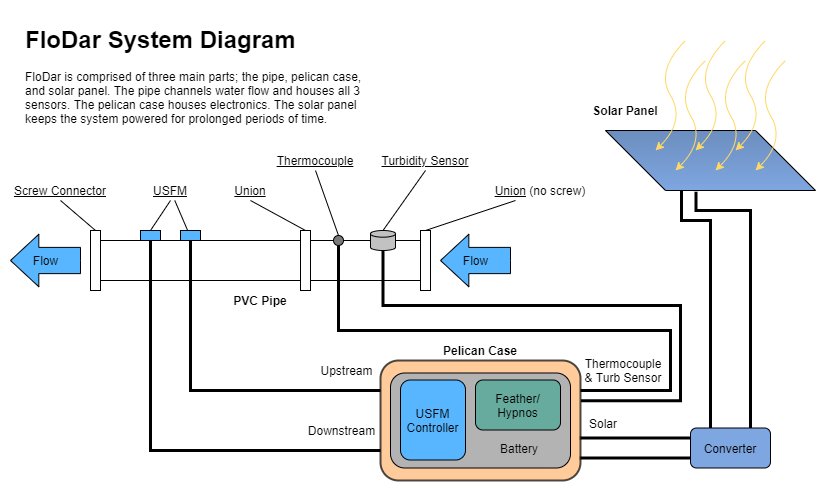

The diagram above was exported from draw.io. Its source (the exported page's mxGraphModel, read from the mxfile embedded in the PNG):
<mxGraphModel dx="1422" dy="705" grid="1" gridSize="10" guides="1" tooltips="1" connect="1" arrows="1" fold="1" page="1" pageScale="1" pageWidth="850" pageHeight="1100" math="0" shadow="0">
  <root>
    <mxCell id="0" />
    <mxCell id="1" parent="0" />
    <mxCell id="jht4cq5Pfr1gdJUiQRVK-63" style="edgeStyle=orthogonalEdgeStyle;rounded=0;orthogonalLoop=1;jettySize=auto;html=1;exitX=0;exitY=0.25;exitDx=0;exitDy=0;entryX=0.995;entryY=0.645;entryDx=0;entryDy=0;entryPerimeter=0;endArrow=none;endFill=0;strokeColor=#000000;strokeWidth=3;" parent="1" source="jht4cq5Pfr1gdJUiQRVK-45" target="jht4cq5Pfr1gdJUiQRVK-29" edge="1">
      <mxGeometry relative="1" as="geometry" />
    </mxCell>
    <mxCell id="jht4cq5Pfr1gdJUiQRVK-64" style="edgeStyle=orthogonalEdgeStyle;rounded=0;orthogonalLoop=1;jettySize=auto;html=1;exitX=0;exitY=0.75;exitDx=0;exitDy=0;entryX=0.995;entryY=0.812;entryDx=0;entryDy=0;entryPerimeter=0;endArrow=none;endFill=0;strokeColor=#000000;strokeWidth=3;" parent="1" source="jht4cq5Pfr1gdJUiQRVK-45" target="jht4cq5Pfr1gdJUiQRVK-29" edge="1">
      <mxGeometry relative="1" as="geometry" />
    </mxCell>
    <mxCell id="jht4cq5Pfr1gdJUiQRVK-29" value="" style="rounded=1;whiteSpace=wrap;html=1;fillColor=#FFB570;opacity=70;strokeWidth=2;" parent="1" vertex="1">
      <mxGeometry x="400" y="360" width="200" height="120" as="geometry" />
    </mxCell>
    <mxCell id="jht4cq5Pfr1gdJUiQRVK-57" value="&lt;br&gt;&lt;br&gt;&lt;br&gt;&lt;br&gt;Battery&amp;nbsp; &amp;nbsp; &amp;nbsp; &amp;nbsp; &amp;nbsp;" style="rounded=1;whiteSpace=wrap;html=1;gradientColor=none;align=right;fillColor=#B3B3B3;" parent="1" vertex="1">
      <mxGeometry x="410" y="372.5" width="180" height="95" as="geometry" />
    </mxCell>
    <mxCell id="jht4cq5Pfr1gdJUiQRVK-1" value="&lt;h1&gt;FloDar System Diagram&lt;/h1&gt;&lt;p&gt;FloDar is comprised of three main parts; the pipe, pelican case, and solar panel. The pipe channels water flow and houses all 3 sensors. The pelican case houses electronics. The solar panel keeps the system powered for prolonged periods of time.&amp;nbsp;&lt;/p&gt;" style="text;html=1;strokeColor=none;fillColor=none;spacing=5;spacingTop=-20;whiteSpace=wrap;overflow=hidden;rounded=0;" parent="1" vertex="1">
      <mxGeometry x="40" y="20" width="360" height="120" as="geometry" />
    </mxCell>
    <mxCell id="jht4cq5Pfr1gdJUiQRVK-23" value="" style="edgeStyle=none;rounded=0;orthogonalLoop=1;jettySize=auto;html=1;endArrow=none;endFill=0;" parent="1" source="jht4cq5Pfr1gdJUiQRVK-2" target="jht4cq5Pfr1gdJUiQRVK-13" edge="1">
      <mxGeometry relative="1" as="geometry" />
    </mxCell>
    <mxCell id="jht4cq5Pfr1gdJUiQRVK-2" value="" style="rounded=0;whiteSpace=wrap;html=1;" parent="1" vertex="1">
      <mxGeometry x="120" y="240" width="200" height="40" as="geometry" />
    </mxCell>
    <mxCell id="jht4cq5Pfr1gdJUiQRVK-3" value="" style="rounded=0;whiteSpace=wrap;html=1;" parent="1" vertex="1">
      <mxGeometry x="320" y="230" width="10" height="60" as="geometry" />
    </mxCell>
    <mxCell id="jht4cq5Pfr1gdJUiQRVK-4" value="" style="rounded=0;whiteSpace=wrap;html=1;" parent="1" vertex="1">
      <mxGeometry x="110" y="230" width="10" height="60" as="geometry" />
    </mxCell>
    <mxCell id="jht4cq5Pfr1gdJUiQRVK-5" value="" style="rounded=0;whiteSpace=wrap;html=1;" parent="1" vertex="1">
      <mxGeometry x="440" y="230" width="10" height="60" as="geometry" />
    </mxCell>
    <mxCell id="jht4cq5Pfr1gdJUiQRVK-6" value="" style="rounded=0;whiteSpace=wrap;html=1;" parent="1" vertex="1">
      <mxGeometry x="330" y="240" width="110" height="40" as="geometry" />
    </mxCell>
    <mxCell id="jht4cq5Pfr1gdJUiQRVK-8" style="rounded=0;orthogonalLoop=1;jettySize=auto;html=1;exitX=0.5;exitY=1;exitDx=0;exitDy=0;entryX=0.5;entryY=0;entryDx=0;entryDy=0;endArrow=none;endFill=0;" parent="1" source="jht4cq5Pfr1gdJUiQRVK-7" target="jht4cq5Pfr1gdJUiQRVK-4" edge="1">
      <mxGeometry relative="1" as="geometry" />
    </mxCell>
    <mxCell id="jht4cq5Pfr1gdJUiQRVK-7" value="&lt;u&gt;Screw Connector&lt;/u&gt;" style="text;html=1;strokeColor=none;fillColor=none;align=center;verticalAlign=middle;whiteSpace=wrap;rounded=0;" parent="1" vertex="1">
      <mxGeometry x="30" y="180" width="100" height="20" as="geometry" />
    </mxCell>
    <mxCell id="jht4cq5Pfr1gdJUiQRVK-10" style="edgeStyle=none;rounded=0;orthogonalLoop=1;jettySize=auto;html=1;exitX=0.5;exitY=1;exitDx=0;exitDy=0;entryX=0.5;entryY=0;entryDx=0;entryDy=0;endArrow=none;endFill=0;" parent="1" source="jht4cq5Pfr1gdJUiQRVK-9" target="jht4cq5Pfr1gdJUiQRVK-3" edge="1">
      <mxGeometry relative="1" as="geometry" />
    </mxCell>
    <mxCell id="jht4cq5Pfr1gdJUiQRVK-9" value="&lt;u&gt;Union&lt;/u&gt;" style="text;html=1;strokeColor=none;fillColor=none;align=center;verticalAlign=middle;whiteSpace=wrap;rounded=0;" parent="1" vertex="1">
      <mxGeometry x="250" y="180" width="40" height="20" as="geometry" />
    </mxCell>
    <mxCell id="jht4cq5Pfr1gdJUiQRVK-28" style="edgeStyle=orthogonalEdgeStyle;rounded=0;orthogonalLoop=1;jettySize=auto;html=1;exitX=0.5;exitY=1;exitDx=0;exitDy=0;endArrow=none;endFill=0;strokeWidth=3;entryX=0;entryY=0.75;entryDx=0;entryDy=0;" parent="1" source="jht4cq5Pfr1gdJUiQRVK-11" target="jht4cq5Pfr1gdJUiQRVK-29" edge="1">
      <mxGeometry relative="1" as="geometry">
        <mxPoint x="170" y="370" as="targetPoint" />
      </mxGeometry>
    </mxCell>
    <mxCell id="jht4cq5Pfr1gdJUiQRVK-11" value="" style="rounded=0;whiteSpace=wrap;html=1;fillColor=#57B6FF;" parent="1" vertex="1">
      <mxGeometry x="160" y="230" width="20" height="10" as="geometry" />
    </mxCell>
    <mxCell id="jht4cq5Pfr1gdJUiQRVK-31" style="edgeStyle=orthogonalEdgeStyle;rounded=0;orthogonalLoop=1;jettySize=auto;html=1;exitX=0.5;exitY=1;exitDx=0;exitDy=0;entryX=0;entryY=0.25;entryDx=0;entryDy=0;endArrow=none;endFill=0;strokeWidth=3;" parent="1" source="jht4cq5Pfr1gdJUiQRVK-12" target="jht4cq5Pfr1gdJUiQRVK-29" edge="1">
      <mxGeometry relative="1" as="geometry" />
    </mxCell>
    <mxCell id="jht4cq5Pfr1gdJUiQRVK-12" value="" style="rounded=0;whiteSpace=wrap;html=1;fillColor=#57B6FF;" parent="1" vertex="1">
      <mxGeometry x="200" y="230" width="20" height="10" as="geometry" />
    </mxCell>
    <mxCell id="jht4cq5Pfr1gdJUiQRVK-14" style="edgeStyle=none;rounded=0;orthogonalLoop=1;jettySize=auto;html=1;exitX=0.5;exitY=1;exitDx=0;exitDy=0;entryX=0.5;entryY=0;entryDx=0;entryDy=0;endArrow=none;endFill=0;" parent="1" source="jht4cq5Pfr1gdJUiQRVK-13" target="jht4cq5Pfr1gdJUiQRVK-11" edge="1">
      <mxGeometry relative="1" as="geometry" />
    </mxCell>
    <mxCell id="jht4cq5Pfr1gdJUiQRVK-13" value="&lt;u&gt;USFM&lt;/u&gt;" style="text;html=1;strokeColor=none;fillColor=none;align=center;verticalAlign=middle;whiteSpace=wrap;rounded=0;" parent="1" vertex="1">
      <mxGeometry x="170" y="180" width="40" height="20" as="geometry" />
    </mxCell>
    <mxCell id="jht4cq5Pfr1gdJUiQRVK-32" style="edgeStyle=orthogonalEdgeStyle;rounded=0;orthogonalLoop=1;jettySize=auto;html=1;exitX=0.5;exitY=1;exitDx=0;exitDy=0;endArrow=none;endFill=0;strokeWidth=3;entryX=1;entryY=0.25;entryDx=0;entryDy=0;" parent="1" source="jht4cq5Pfr1gdJUiQRVK-16" target="jht4cq5Pfr1gdJUiQRVK-29" edge="1">
      <mxGeometry relative="1" as="geometry">
        <mxPoint x="540" y="320" as="targetPoint" />
        <Array as="points">
          <mxPoint x="358" y="330" />
          <mxPoint x="690" y="330" />
          <mxPoint x="690" y="390" />
        </Array>
      </mxGeometry>
    </mxCell>
    <mxCell id="jht4cq5Pfr1gdJUiQRVK-16" value="" style="ellipse;whiteSpace=wrap;html=1;aspect=fixed;fillColor=#7A7A7A;" parent="1" vertex="1">
      <mxGeometry x="353" y="235" width="10" height="10" as="geometry" />
    </mxCell>
    <mxCell id="jht4cq5Pfr1gdJUiQRVK-56" style="edgeStyle=orthogonalEdgeStyle;rounded=0;orthogonalLoop=1;jettySize=auto;html=1;exitX=0.5;exitY=1;exitDx=0;exitDy=0;exitPerimeter=0;entryX=1.002;entryY=0.335;entryDx=0;entryDy=0;entryPerimeter=0;endArrow=none;endFill=0;strokeColor=#000000;strokeWidth=3;" parent="1" source="jht4cq5Pfr1gdJUiQRVK-17" target="jht4cq5Pfr1gdJUiQRVK-29" edge="1">
      <mxGeometry relative="1" as="geometry">
        <Array as="points">
          <mxPoint x="403" y="305" />
          <mxPoint x="700" y="305" />
          <mxPoint x="700" y="400" />
        </Array>
      </mxGeometry>
    </mxCell>
    <mxCell id="jht4cq5Pfr1gdJUiQRVK-17" value="" style="shape=cylinder3;whiteSpace=wrap;html=1;boundedLbl=1;backgroundOutline=1;size=3.333333333333428;fillColor=#C2C2C2;" parent="1" vertex="1">
      <mxGeometry x="390" y="230" width="25" height="20" as="geometry" />
    </mxCell>
    <mxCell id="jht4cq5Pfr1gdJUiQRVK-20" style="edgeStyle=none;rounded=0;orthogonalLoop=1;jettySize=auto;html=1;exitX=0.5;exitY=1;exitDx=0;exitDy=0;entryX=0.5;entryY=0;entryDx=0;entryDy=0;endArrow=none;endFill=0;" parent="1" source="jht4cq5Pfr1gdJUiQRVK-18" target="jht4cq5Pfr1gdJUiQRVK-16" edge="1">
      <mxGeometry relative="1" as="geometry" />
    </mxCell>
    <mxCell id="jht4cq5Pfr1gdJUiQRVK-18" value="&lt;u&gt;Thermocouple&lt;/u&gt;" style="text;html=1;strokeColor=none;fillColor=none;align=center;verticalAlign=middle;whiteSpace=wrap;rounded=0;" parent="1" vertex="1">
      <mxGeometry x="290" y="150" width="90" height="20" as="geometry" />
    </mxCell>
    <mxCell id="jht4cq5Pfr1gdJUiQRVK-21" style="edgeStyle=none;rounded=0;orthogonalLoop=1;jettySize=auto;html=1;exitX=0.5;exitY=1;exitDx=0;exitDy=0;entryX=0.5;entryY=0;entryDx=0;entryDy=0;entryPerimeter=0;endArrow=none;endFill=0;" parent="1" source="jht4cq5Pfr1gdJUiQRVK-19" target="jht4cq5Pfr1gdJUiQRVK-17" edge="1">
      <mxGeometry relative="1" as="geometry" />
    </mxCell>
    <mxCell id="jht4cq5Pfr1gdJUiQRVK-19" value="&lt;u&gt;Turbidity Sensor&lt;/u&gt;" style="text;html=1;strokeColor=none;fillColor=none;align=center;verticalAlign=middle;whiteSpace=wrap;rounded=0;" parent="1" vertex="1">
      <mxGeometry x="400" y="150" width="90" height="20" as="geometry" />
    </mxCell>
    <mxCell id="jht4cq5Pfr1gdJUiQRVK-24" value="Flow" style="html=1;shadow=0;dashed=0;align=center;verticalAlign=middle;shape=mxgraph.arrows2.arrow;dy=0.5;dx=28.33;flipH=1;notch=0;fillColor=#57B6FF;" parent="1" vertex="1">
      <mxGeometry x="30" y="233.75" width="70" height="52.5" as="geometry" />
    </mxCell>
    <mxCell id="jht4cq5Pfr1gdJUiQRVK-25" value="Flow" style="html=1;shadow=0;dashed=0;align=center;verticalAlign=middle;shape=mxgraph.arrows2.arrow;dy=0.5;dx=28.33;flipH=1;notch=0;fillColor=#57B6FF;" parent="1" vertex="1">
      <mxGeometry x="460" y="233.75" width="70" height="52.5" as="geometry" />
    </mxCell>
    <mxCell id="jht4cq5Pfr1gdJUiQRVK-27" style="edgeStyle=none;rounded=0;orthogonalLoop=1;jettySize=auto;html=1;exitX=0.25;exitY=1;exitDx=0;exitDy=0;entryX=0.5;entryY=0;entryDx=0;entryDy=0;endArrow=none;endFill=0;" parent="1" source="jht4cq5Pfr1gdJUiQRVK-26" target="jht4cq5Pfr1gdJUiQRVK-5" edge="1">
      <mxGeometry relative="1" as="geometry" />
    </mxCell>
    <mxCell id="jht4cq5Pfr1gdJUiQRVK-26" value="&lt;u&gt;Union&lt;/u&gt;&amp;nbsp;(no screw)" style="text;html=1;strokeColor=none;fillColor=none;align=center;verticalAlign=middle;whiteSpace=wrap;rounded=0;" parent="1" vertex="1">
      <mxGeometry x="510" y="180" width="100" height="20" as="geometry" />
    </mxCell>
    <mxCell id="jht4cq5Pfr1gdJUiQRVK-30" value="&lt;b&gt;Pelican Case&lt;/b&gt;" style="text;html=1;strokeColor=none;fillColor=none;align=center;verticalAlign=middle;whiteSpace=wrap;rounded=0;opacity=70;" parent="1" vertex="1">
      <mxGeometry x="400" y="340" width="200" height="20" as="geometry" />
    </mxCell>
    <mxCell id="jht4cq5Pfr1gdJUiQRVK-44" style="edgeStyle=orthogonalEdgeStyle;rounded=0;orthogonalLoop=1;jettySize=auto;html=1;endArrow=none;endFill=0;strokeWidth=3;entryX=0.25;entryY=0;entryDx=0;entryDy=0;exitX=0.362;exitY=0.002;exitDx=0;exitDy=0;exitPerimeter=0;" parent="1" source="jht4cq5Pfr1gdJUiQRVK-35" target="jht4cq5Pfr1gdJUiQRVK-45" edge="1">
      <mxGeometry relative="1" as="geometry">
        <mxPoint x="730.2068965517242" y="320.0000000000001" as="targetPoint" />
        <mxPoint x="700" y="230" as="sourcePoint" />
        <Array as="points">
          <mxPoint x="701" y="220" />
          <mxPoint x="730" y="220" />
        </Array>
      </mxGeometry>
    </mxCell>
    <mxCell id="jht4cq5Pfr1gdJUiQRVK-35" value="" style="shape=parallelogram;perimeter=parallelogramPerimeter;whiteSpace=wrap;html=1;fixedSize=1;size=60;direction=west;flipH=1;fillColor=#7EA6E0;gradientColor=#6C8EBF;" parent="1" vertex="1">
      <mxGeometry x="625" y="130" width="210" height="60" as="geometry" />
    </mxCell>
    <mxCell id="jht4cq5Pfr1gdJUiQRVK-36" value="" style="curved=1;endArrow=classic;html=1;strokeWidth=1;strokeColor=#FFD966;" parent="1" edge="1">
      <mxGeometry width="50" height="50" relative="1" as="geometry">
        <mxPoint x="705" y="40" as="sourcePoint" />
        <mxPoint x="675" y="150" as="targetPoint" />
        <Array as="points">
          <mxPoint x="675" y="70" />
          <mxPoint x="705" y="120" />
        </Array>
      </mxGeometry>
    </mxCell>
    <mxCell id="jht4cq5Pfr1gdJUiQRVK-38" value="" style="curved=1;endArrow=classic;html=1;strokeWidth=1;strokeColor=#FFD966;" parent="1" edge="1">
      <mxGeometry width="50" height="50" relative="1" as="geometry">
        <mxPoint x="745" y="40" as="sourcePoint" />
        <mxPoint x="715" y="150" as="targetPoint" />
        <Array as="points">
          <mxPoint x="715" y="70" />
          <mxPoint x="745" y="120" />
        </Array>
      </mxGeometry>
    </mxCell>
    <mxCell id="jht4cq5Pfr1gdJUiQRVK-39" value="" style="curved=1;endArrow=classic;html=1;strokeWidth=1;strokeColor=#FFD966;" parent="1" edge="1">
      <mxGeometry width="50" height="50" relative="1" as="geometry">
        <mxPoint x="785" y="40" as="sourcePoint" />
        <mxPoint x="755" y="150" as="targetPoint" />
        <Array as="points">
          <mxPoint x="755" y="70" />
          <mxPoint x="785" y="120" />
        </Array>
      </mxGeometry>
    </mxCell>
    <mxCell id="jht4cq5Pfr1gdJUiQRVK-40" value="" style="curved=1;endArrow=classic;html=1;strokeWidth=1;strokeColor=#FFD966;" parent="1" edge="1">
      <mxGeometry width="50" height="50" relative="1" as="geometry">
        <mxPoint x="725" y="60" as="sourcePoint" />
        <mxPoint x="695" y="170" as="targetPoint" />
        <Array as="points">
          <mxPoint x="695" y="90" />
          <mxPoint x="725" y="140" />
        </Array>
      </mxGeometry>
    </mxCell>
    <mxCell id="jht4cq5Pfr1gdJUiQRVK-41" value="" style="curved=1;endArrow=classic;html=1;strokeWidth=1;strokeColor=#FFD966;" parent="1" edge="1">
      <mxGeometry width="50" height="50" relative="1" as="geometry">
        <mxPoint x="765" y="60" as="sourcePoint" />
        <mxPoint x="735" y="170" as="targetPoint" />
        <Array as="points">
          <mxPoint x="735" y="90" />
          <mxPoint x="765" y="140" />
        </Array>
      </mxGeometry>
    </mxCell>
    <mxCell id="jht4cq5Pfr1gdJUiQRVK-42" value="" style="curved=1;endArrow=classic;html=1;strokeWidth=1;strokeColor=#FFD966;" parent="1" edge="1">
      <mxGeometry width="50" height="50" relative="1" as="geometry">
        <mxPoint x="805" y="60" as="sourcePoint" />
        <mxPoint x="775" y="170" as="targetPoint" />
        <Array as="points">
          <mxPoint x="775" y="90" />
          <mxPoint x="805" y="140" />
        </Array>
      </mxGeometry>
    </mxCell>
    <mxCell id="jht4cq5Pfr1gdJUiQRVK-43" value="&lt;b&gt;Solar Panel&lt;/b&gt;" style="text;html=1;strokeColor=none;fillColor=none;align=center;verticalAlign=middle;whiteSpace=wrap;rounded=0;opacity=70;" parent="1" vertex="1">
      <mxGeometry x="605" y="100" width="80" height="20" as="geometry" />
    </mxCell>
    <mxCell id="jht4cq5Pfr1gdJUiQRVK-49" style="edgeStyle=orthogonalEdgeStyle;rounded=0;orthogonalLoop=1;jettySize=auto;html=1;exitX=0.75;exitY=0;exitDx=0;exitDy=0;endArrow=none;endFill=0;strokeColor=#000000;strokeWidth=3;entryX=0.431;entryY=-0.021;entryDx=0;entryDy=0;entryPerimeter=0;" parent="1" source="jht4cq5Pfr1gdJUiQRVK-45" target="jht4cq5Pfr1gdJUiQRVK-35" edge="1">
      <mxGeometry relative="1" as="geometry">
        <mxPoint x="770.0344827586207" y="210" as="targetPoint" />
        <Array as="points">
          <mxPoint x="770" y="210" />
          <mxPoint x="715" y="210" />
        </Array>
      </mxGeometry>
    </mxCell>
    <mxCell id="jht4cq5Pfr1gdJUiQRVK-45" value="Converter" style="rounded=1;whiteSpace=wrap;html=1;fillColor=#7EA6E0;" parent="1" vertex="1">
      <mxGeometry x="710" y="427.5" width="80" height="40" as="geometry" />
    </mxCell>
    <mxCell id="jht4cq5Pfr1gdJUiQRVK-46" value="&lt;b&gt;PVC Pipe&lt;/b&gt;" style="text;html=1;strokeColor=none;fillColor=none;align=center;verticalAlign=middle;whiteSpace=wrap;rounded=0;opacity=70;" parent="1" vertex="1">
      <mxGeometry x="210" y="290" width="140" height="20" as="geometry" />
    </mxCell>
    <mxCell id="jht4cq5Pfr1gdJUiQRVK-50" value="USFM&lt;br&gt;Controller" style="rounded=1;whiteSpace=wrap;html=1;fillColor=#57B6FF;" parent="1" vertex="1">
      <mxGeometry x="420" y="379.5" width="65" height="80" as="geometry" />
    </mxCell>
    <mxCell id="jht4cq5Pfr1gdJUiQRVK-51" value="Feather/&lt;br&gt;Hypnos" style="rounded=1;whiteSpace=wrap;html=1;fillColor=#67AB9F;" parent="1" vertex="1">
      <mxGeometry x="495" y="379.5" width="85" height="50" as="geometry" />
    </mxCell>
    <mxCell id="jht4cq5Pfr1gdJUiQRVK-52" value="Upstream" style="text;html=1;strokeColor=none;fillColor=none;align=center;verticalAlign=middle;whiteSpace=wrap;rounded=0;" parent="1" vertex="1">
      <mxGeometry x="340" y="360" width="53" height="20" as="geometry" />
    </mxCell>
    <mxCell id="jht4cq5Pfr1gdJUiQRVK-53" value="Downstream" style="text;html=1;strokeColor=none;fillColor=none;align=center;verticalAlign=middle;whiteSpace=wrap;rounded=0;" parent="1" vertex="1">
      <mxGeometry x="330" y="420" width="63" height="20" as="geometry" />
    </mxCell>
    <mxCell id="jht4cq5Pfr1gdJUiQRVK-54" value="Thermocouple&lt;br&gt;&amp;amp; Turb Sensor" style="text;html=1;strokeColor=none;fillColor=none;align=center;verticalAlign=middle;whiteSpace=wrap;rounded=0;" parent="1" vertex="1">
      <mxGeometry x="603" y="360" width="80" height="20" as="geometry" />
    </mxCell>
    <mxCell id="jht4cq5Pfr1gdJUiQRVK-65" value="Solar" style="text;html=1;strokeColor=none;fillColor=none;align=center;verticalAlign=middle;whiteSpace=wrap;rounded=0;" parent="1" vertex="1">
      <mxGeometry x="603" y="413" width="40" height="20" as="geometry" />
    </mxCell>
  </root>
</mxGraphModel>